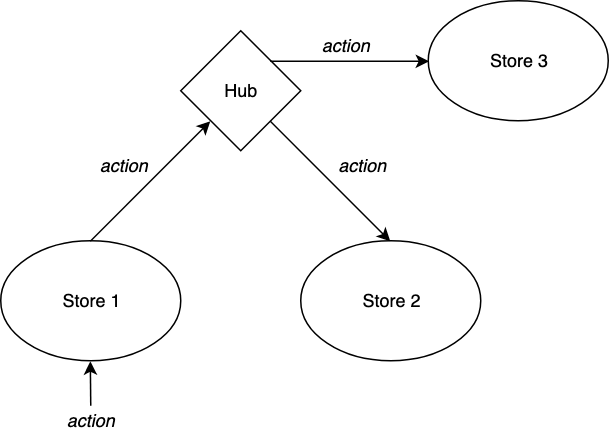

The diagram above was exported from draw.io. Its source (the exported page's mxGraphModel, read from the mxfile embedded in the PNG):
<mxGraphModel dx="1645" dy="892" grid="1" gridSize="10" guides="1" tooltips="1" connect="1" arrows="1" fold="1" page="1" pageScale="1" pageWidth="827" pageHeight="1169" math="0" shadow="0">
  <root>
    <mxCell id="0" />
    <mxCell id="1" parent="0" />
    <mxCell id="2ZUUfCX7qlR4CpmOonbH-2" value="" style="ellipse;whiteSpace=wrap;html=1;" vertex="1" parent="1">
      <mxGeometry x="120" y="330" width="120" height="80" as="geometry" />
    </mxCell>
    <mxCell id="2ZUUfCX7qlR4CpmOonbH-3" value="" style="ellipse;whiteSpace=wrap;html=1;" vertex="1" parent="1">
      <mxGeometry x="320" y="330" width="120" height="80" as="geometry" />
    </mxCell>
    <mxCell id="2ZUUfCX7qlR4CpmOonbH-5" value="" style="group" vertex="1" connectable="0" parent="1">
      <mxGeometry x="240" y="190" width="80" height="80" as="geometry" />
    </mxCell>
    <mxCell id="2ZUUfCX7qlR4CpmOonbH-1" value="" style="rhombus;whiteSpace=wrap;html=1;" vertex="1" parent="2ZUUfCX7qlR4CpmOonbH-5">
      <mxGeometry width="80" height="80" as="geometry" />
    </mxCell>
    <mxCell id="2ZUUfCX7qlR4CpmOonbH-4" value="Hub" style="text;html=1;strokeColor=none;fillColor=none;align=center;verticalAlign=middle;whiteSpace=wrap;rounded=0;" vertex="1" parent="2ZUUfCX7qlR4CpmOonbH-5">
      <mxGeometry x="20" y="30" width="40" height="20" as="geometry" />
    </mxCell>
    <mxCell id="2ZUUfCX7qlR4CpmOonbH-6" value="Store 1" style="text;html=1;strokeColor=none;fillColor=none;align=center;verticalAlign=middle;whiteSpace=wrap;rounded=0;" vertex="1" parent="1">
      <mxGeometry x="155" y="360" width="50" height="20" as="geometry" />
    </mxCell>
    <mxCell id="2ZUUfCX7qlR4CpmOonbH-7" value="Store 2" style="text;html=1;strokeColor=none;fillColor=none;align=center;verticalAlign=middle;whiteSpace=wrap;rounded=0;" vertex="1" parent="1">
      <mxGeometry x="355" y="360" width="50" height="20" as="geometry" />
    </mxCell>
    <mxCell id="2ZUUfCX7qlR4CpmOonbH-8" value="" style="endArrow=classic;html=1;entryX=0.5;entryY=1;entryDx=0;entryDy=0;" edge="1" parent="1" target="2ZUUfCX7qlR4CpmOonbH-2">
      <mxGeometry width="50" height="50" relative="1" as="geometry">
        <mxPoint x="180" y="440" as="sourcePoint" />
        <mxPoint x="100" y="430" as="targetPoint" />
      </mxGeometry>
    </mxCell>
    <mxCell id="2ZUUfCX7qlR4CpmOonbH-9" value="action" style="text;html=1;strokeColor=none;fillColor=none;align=center;verticalAlign=middle;whiteSpace=wrap;rounded=0;fontStyle=2" vertex="1" parent="1">
      <mxGeometry x="160" y="440" width="40" height="20" as="geometry" />
    </mxCell>
    <mxCell id="2ZUUfCX7qlR4CpmOonbH-13" value="" style="endArrow=classic;html=1;exitX=0.5;exitY=0;exitDx=0;exitDy=0;entryX=0;entryY=1;entryDx=0;entryDy=0;" edge="1" parent="1" source="2ZUUfCX7qlR4CpmOonbH-2" target="2ZUUfCX7qlR4CpmOonbH-1">
      <mxGeometry width="50" height="50" relative="1" as="geometry">
        <mxPoint x="175" y="320" as="sourcePoint" />
        <mxPoint x="225" y="270" as="targetPoint" />
      </mxGeometry>
    </mxCell>
    <mxCell id="2ZUUfCX7qlR4CpmOonbH-14" value="" style="endArrow=classic;html=1;exitX=1;exitY=1;exitDx=0;exitDy=0;entryX=0.5;entryY=0;entryDx=0;entryDy=0;" edge="1" parent="1" source="2ZUUfCX7qlR4CpmOonbH-1" target="2ZUUfCX7qlR4CpmOonbH-3">
      <mxGeometry width="50" height="50" relative="1" as="geometry">
        <mxPoint x="345" y="330" as="sourcePoint" />
        <mxPoint x="395" y="280" as="targetPoint" />
      </mxGeometry>
    </mxCell>
    <mxCell id="2ZUUfCX7qlR4CpmOonbH-15" value="action" style="text;html=1;strokeColor=none;fillColor=none;align=center;verticalAlign=middle;whiteSpace=wrap;rounded=0;fontStyle=2" vertex="1" parent="1">
      <mxGeometry x="182" y="270" width="40" height="20" as="geometry" />
    </mxCell>
    <mxCell id="2ZUUfCX7qlR4CpmOonbH-16" value="action" style="text;html=1;strokeColor=none;fillColor=none;align=center;verticalAlign=middle;whiteSpace=wrap;rounded=0;fontStyle=2" vertex="1" parent="1">
      <mxGeometry x="341" y="270" width="40" height="20" as="geometry" />
    </mxCell>
    <mxCell id="2ZUUfCX7qlR4CpmOonbH-17" value="" style="ellipse;whiteSpace=wrap;html=1;" vertex="1" parent="1">
      <mxGeometry x="405" y="170" width="120" height="80" as="geometry" />
    </mxCell>
    <mxCell id="2ZUUfCX7qlR4CpmOonbH-18" value="Store 3" style="text;html=1;strokeColor=none;fillColor=none;align=center;verticalAlign=middle;whiteSpace=wrap;rounded=0;" vertex="1" parent="1">
      <mxGeometry x="440" y="200" width="50" height="20" as="geometry" />
    </mxCell>
    <mxCell id="2ZUUfCX7qlR4CpmOonbH-19" value="" style="endArrow=classic;html=1;entryX=0;entryY=0.5;entryDx=0;entryDy=0;exitX=1;exitY=0;exitDx=0;exitDy=0;" edge="1" parent="1" source="2ZUUfCX7qlR4CpmOonbH-1" target="2ZUUfCX7qlR4CpmOonbH-17">
      <mxGeometry width="50" height="50" relative="1" as="geometry">
        <mxPoint x="330" y="200" as="sourcePoint" />
        <mxPoint x="365" y="165" as="targetPoint" />
      </mxGeometry>
    </mxCell>
    <mxCell id="2ZUUfCX7qlR4CpmOonbH-21" value="action" style="text;html=1;strokeColor=none;fillColor=none;align=center;verticalAlign=middle;whiteSpace=wrap;rounded=0;fontStyle=2" vertex="1" parent="1">
      <mxGeometry x="330" y="190" width="40" height="20" as="geometry" />
    </mxCell>
  </root>
</mxGraphModel>